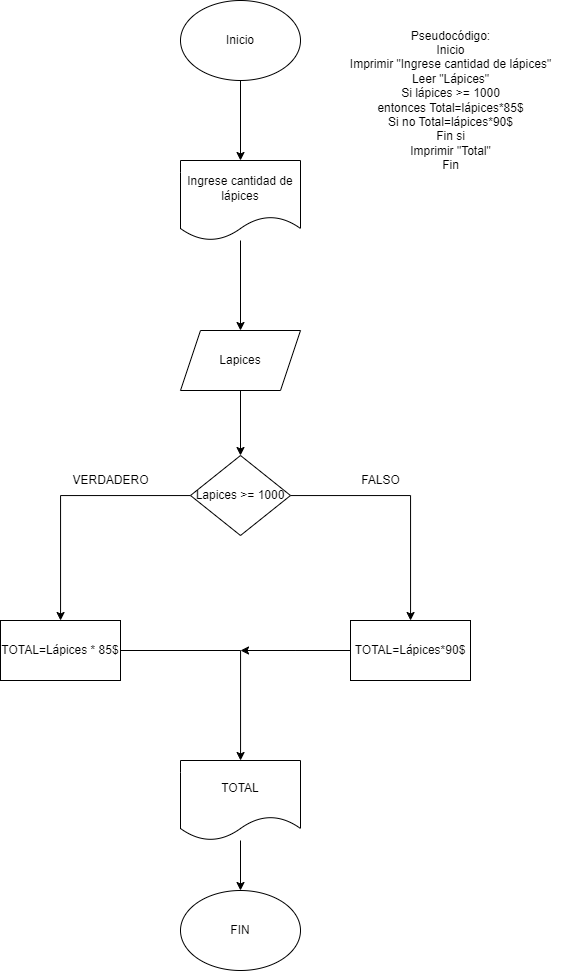

The diagram above was exported from draw.io. Its source (the exported page's mxGraphModel, read from the mxfile embedded in the PNG):
<mxGraphModel dx="1035" dy="616" grid="1" gridSize="10" guides="1" tooltips="1" connect="1" arrows="1" fold="1" page="1" pageScale="1" pageWidth="827" pageHeight="1169" math="0" shadow="0">
  <root>
    <mxCell id="0" />
    <mxCell id="1" parent="0" />
    <mxCell id="Lj4kt4_B5QNmSPHfQSkZ-3" value="" style="edgeStyle=orthogonalEdgeStyle;rounded=0;orthogonalLoop=1;jettySize=auto;html=1;" parent="1" source="Lj4kt4_B5QNmSPHfQSkZ-1" target="Lj4kt4_B5QNmSPHfQSkZ-2" edge="1">
      <mxGeometry relative="1" as="geometry" />
    </mxCell>
    <mxCell id="Lj4kt4_B5QNmSPHfQSkZ-1" value="Inicio" style="ellipse;whiteSpace=wrap;html=1;" parent="1" vertex="1">
      <mxGeometry x="210" y="90" width="120" height="80" as="geometry" />
    </mxCell>
    <mxCell id="Lj4kt4_B5QNmSPHfQSkZ-5" value="" style="edgeStyle=orthogonalEdgeStyle;rounded=0;orthogonalLoop=1;jettySize=auto;html=1;" parent="1" source="Lj4kt4_B5QNmSPHfQSkZ-2" target="Lj4kt4_B5QNmSPHfQSkZ-4" edge="1">
      <mxGeometry relative="1" as="geometry" />
    </mxCell>
    <mxCell id="Lj4kt4_B5QNmSPHfQSkZ-2" value="Ingrese cantidad de lápices" style="shape=document;whiteSpace=wrap;html=1;boundedLbl=1;" parent="1" vertex="1">
      <mxGeometry x="210" y="250" width="120" height="80" as="geometry" />
    </mxCell>
    <mxCell id="Lj4kt4_B5QNmSPHfQSkZ-9" value="" style="edgeStyle=orthogonalEdgeStyle;rounded=0;orthogonalLoop=1;jettySize=auto;html=1;" parent="1" source="Lj4kt4_B5QNmSPHfQSkZ-4" target="Lj4kt4_B5QNmSPHfQSkZ-8" edge="1">
      <mxGeometry relative="1" as="geometry" />
    </mxCell>
    <mxCell id="Lj4kt4_B5QNmSPHfQSkZ-4" value="Lapices" style="shape=parallelogram;perimeter=parallelogramPerimeter;whiteSpace=wrap;html=1;fixedSize=1;" parent="1" vertex="1">
      <mxGeometry x="210" y="420" width="120" height="60" as="geometry" />
    </mxCell>
    <mxCell id="Lj4kt4_B5QNmSPHfQSkZ-11" value="" style="edgeStyle=orthogonalEdgeStyle;rounded=0;orthogonalLoop=1;jettySize=auto;html=1;" parent="1" source="Lj4kt4_B5QNmSPHfQSkZ-8" target="Lj4kt4_B5QNmSPHfQSkZ-10" edge="1">
      <mxGeometry relative="1" as="geometry" />
    </mxCell>
    <mxCell id="Lj4kt4_B5QNmSPHfQSkZ-13" value="" style="edgeStyle=orthogonalEdgeStyle;rounded=0;orthogonalLoop=1;jettySize=auto;html=1;" parent="1" source="Lj4kt4_B5QNmSPHfQSkZ-8" target="Lj4kt4_B5QNmSPHfQSkZ-12" edge="1">
      <mxGeometry relative="1" as="geometry" />
    </mxCell>
    <mxCell id="Lj4kt4_B5QNmSPHfQSkZ-8" value="Lapices &amp;gt;= 1000" style="rhombus;whiteSpace=wrap;html=1;" parent="1" vertex="1">
      <mxGeometry x="220" y="545" width="100" height="80" as="geometry" />
    </mxCell>
    <mxCell id="Lj4kt4_B5QNmSPHfQSkZ-18" style="edgeStyle=orthogonalEdgeStyle;rounded=0;orthogonalLoop=1;jettySize=auto;html=1;exitX=0;exitY=0.5;exitDx=0;exitDy=0;" parent="1" source="Lj4kt4_B5QNmSPHfQSkZ-10" edge="1">
      <mxGeometry relative="1" as="geometry">
        <mxPoint x="270" y="740" as="targetPoint" />
      </mxGeometry>
    </mxCell>
    <mxCell id="Lj4kt4_B5QNmSPHfQSkZ-10" value="TOTAL=Lápices*90$" style="whiteSpace=wrap;html=1;" parent="1" vertex="1">
      <mxGeometry x="380" y="710" width="120" height="60" as="geometry" />
    </mxCell>
    <mxCell id="Lj4kt4_B5QNmSPHfQSkZ-17" value="" style="edgeStyle=orthogonalEdgeStyle;rounded=0;orthogonalLoop=1;jettySize=auto;html=1;" parent="1" source="Lj4kt4_B5QNmSPHfQSkZ-12" target="Lj4kt4_B5QNmSPHfQSkZ-16" edge="1">
      <mxGeometry relative="1" as="geometry" />
    </mxCell>
    <mxCell id="Lj4kt4_B5QNmSPHfQSkZ-12" value="TOTAL=Lápices * 85$" style="whiteSpace=wrap;html=1;" parent="1" vertex="1">
      <mxGeometry x="30" y="710" width="120" height="60" as="geometry" />
    </mxCell>
    <mxCell id="Lj4kt4_B5QNmSPHfQSkZ-14" value="VERDADERO" style="text;html=1;align=center;verticalAlign=middle;resizable=0;points=[];autosize=1;strokeColor=none;fillColor=none;" parent="1" vertex="1">
      <mxGeometry x="90" y="555" width="100" height="30" as="geometry" />
    </mxCell>
    <mxCell id="Lj4kt4_B5QNmSPHfQSkZ-15" value="FALSO" style="text;html=1;align=center;verticalAlign=middle;resizable=0;points=[];autosize=1;strokeColor=none;fillColor=none;" parent="1" vertex="1">
      <mxGeometry x="380" y="555" width="60" height="30" as="geometry" />
    </mxCell>
    <mxCell id="Lj4kt4_B5QNmSPHfQSkZ-22" value="" style="edgeStyle=orthogonalEdgeStyle;rounded=0;orthogonalLoop=1;jettySize=auto;html=1;" parent="1" source="Lj4kt4_B5QNmSPHfQSkZ-16" target="Lj4kt4_B5QNmSPHfQSkZ-19" edge="1">
      <mxGeometry relative="1" as="geometry" />
    </mxCell>
    <mxCell id="Lj4kt4_B5QNmSPHfQSkZ-16" value="TOTAL" style="shape=document;whiteSpace=wrap;html=1;boundedLbl=1;" parent="1" vertex="1">
      <mxGeometry x="210" y="850" width="120" height="80" as="geometry" />
    </mxCell>
    <mxCell id="Lj4kt4_B5QNmSPHfQSkZ-19" value="FIN" style="ellipse;whiteSpace=wrap;html=1;" parent="1" vertex="1">
      <mxGeometry x="210" y="980" width="120" height="80" as="geometry" />
    </mxCell>
    <mxCell id="Lj4kt4_B5QNmSPHfQSkZ-23" value="Pseudocódigo:&lt;div&gt;Inicio&lt;/div&gt;&lt;div&gt;Imprimir &quot;Ingrese cantidad de lápices&quot;&lt;/div&gt;&lt;div&gt;Leer &quot;Lápices&quot;&lt;/div&gt;&lt;div&gt;Si lápices &amp;gt;= 1000&lt;/div&gt;&lt;div&gt;entonces Total=lápices*85$&lt;/div&gt;&lt;div&gt;Si no Total=lápices*90$&lt;/div&gt;&lt;div&gt;Fin si&lt;/div&gt;&lt;div&gt;Imprimir &quot;Total&quot;&lt;/div&gt;&lt;div&gt;Fin&lt;/div&gt;" style="text;html=1;align=center;verticalAlign=middle;resizable=0;points=[];autosize=1;strokeColor=none;fillColor=none;" parent="1" vertex="1">
      <mxGeometry x="370" y="110" width="220" height="160" as="geometry" />
    </mxCell>
  </root>
</mxGraphModel>